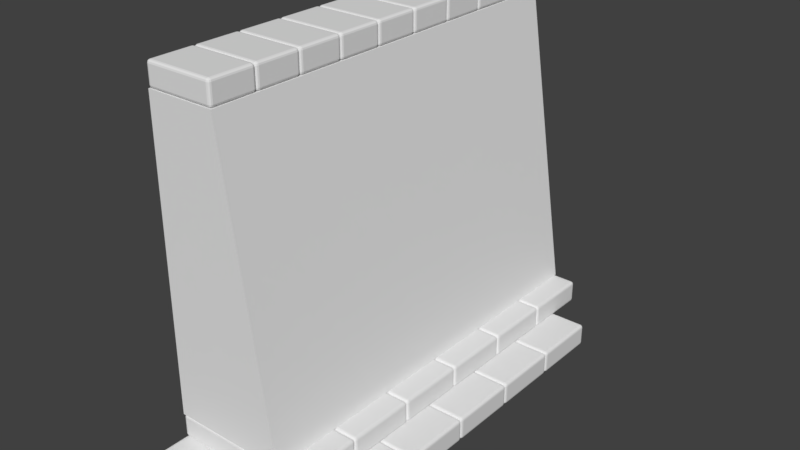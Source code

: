 # Source: WallSecondModular.blend  (saved by Blender 2.78.0; exported with 4.5.12 LTS)
import bpy
from mathutils import Matrix  # noqa: F401  (used for matrix-valued properties, if any)

bpy.ops.wm.read_factory_settings(use_empty=True)
scene = bpy.context.scene
scene.name = 'Scene'

# ---- collections
col_collection_1 = bpy.data.collections.new('Collection 1'); scene.collection.children.link(col_collection_1)

# ---- materials (node trees are filled in below, after node groups)
mat_material = bpy.data.materials.new('Material')
mat_material.alpha_threshold = 0.0
mat_material.use_transparent_shadow = False
mat_material.roughness = 0.5
mat_material.line_color = (0.0, 0.0, 0.0, 1.0)

# ---- material node trees

# ---- world
world_world = bpy.data.worlds.new('World'); scene.world = world_world
world_world.color = (0.05088, 0.05088, 0.05088)
world_world.use_sun_shadow = False
world_world.sun_shadow_jitter_overblur = 0.0
world_world.cycles.sampling_method = 'MANUAL'

# ---- meshes
me_cube_001 = bpy.data.meshes.new('Cube.001')
me_cube_001.from_pydata([(-1.937e-07, 1.8, 0.4), (-1.937e-07, -1.8, 0.4), (-1.0, -1.8, 0.4), (-1.0, 1.8, 0.4), (-0.4, 1.8, 3.0), (-0.4, -1.8, 3.0), (-1.0, -1.8, 3.0), (-1.0, 1.8, 3.0)], [], [(0, 1, 2, 3), (4, 7, 6, 5), (0, 4, 5, 1), (1, 5, 6, 2), (2, 6, 7, 3), (4, 0, 3, 7)])
me_cube_001.materials.append(mat_material)
me_cube_001.use_remesh_preserve_volume = False
me_cube_001.use_remesh_preserve_attributes = False
me_cube_001.use_mirror_vertex_groups = False
me_cube_001.update()
me_cube = bpy.data.meshes.new('Cube')
me_cube.from_pydata([(0.5, 0.3, 0.0), (0.5, -0.3, 0.0), (-1.0, -0.3, 0.0), (-1.0, 0.3, 0.0), (0.5, 0.3, 0.2), (0.5, -0.3, 0.2), (-1.0, -0.3, 0.2), (-1.0, 0.3, 0.2), (0.5, 0.9, 0.0), (0.5, 0.3, 0.0), (-1.0, 0.3, 0.0), (-1.0, 0.9, 0.0), (0.5, 0.9, 0.2), (0.5, 0.3, 0.2), (-1.0, 0.3, 0.2), (-1.0, 0.9, 0.2), (0.5, -0.3, 0.0), (0.5, -0.9, 0.0), (-1.0, -0.9, 0.0), (-1.0, -0.3, 0.0), (0.5, -0.3, 0.2), (0.5, -0.9, 0.2), (-1.0, -0.9, 0.2), (-1.0, -0.3, 0.2), (0.5, -0.9, 0.0), (0.5, -1.5, 0.0), (-1.0, -1.5, 0.0), (-1.0, -0.9, 0.0), (0.5, -0.9, 0.2), (0.5, -1.5, 0.2), (-1.0, -1.5, 0.2), (-1.0, -0.9, 0.2), (0.5, -1.5, 0.0), (0.5, -2.1, 0.0), (-1.0, -2.1, 0.0), (-1.0, -1.5, 0.0), (0.5, -1.5, 0.2), (0.5, -2.1, 0.2), (-1.0, -2.1, 0.2), (-1.0, -1.5, 0.2), (0.5, 1.5, 0.0), (0.5, 0.9, 0.0), (-1.0, 0.9, 0.0), (-1.0, 1.5, 0.0), (0.5, 1.5, 0.2), (0.5, 0.9, 0.2), (-1.0, 0.9, 0.2), (-1.0, 1.5, 0.2), (0.2, 1.8, 0.2), (0.2, 1.2, 0.2), (-1.0, 1.2, 0.2), (-1.0, 1.8, 0.2), (0.2, 1.8, 0.4), (0.2, 1.2, 0.4), (-1.0, 1.2, 0.4), (-1.0, 1.8, 0.4), (0.2, 1.2, 0.2), (0.2, 0.6, 0.2), (-1.0, 0.6, 0.2), (-1.0, 1.2, 0.2), (0.2, 1.2, 0.4), (0.2, 0.6, 0.4), (-1.0, 0.6, 0.4), (-1.0, 1.2, 0.4), (0.2, 0.6, 0.2), (0.2, 0.0, 0.2), (-1.0, 0.0, 0.2), (-1.0, 0.6, 0.2), (0.2, 0.6, 0.4), (0.2, -9.537e-07, 0.4), (-1.0, 0.0, 0.4), (-1.0, 0.6, 0.4), (0.2, -1.192e-07, 0.2), (0.2, -0.6, 0.2), (-1.0, -0.6, 0.2), (-1.0, 3.576e-07, 0.2), (0.2, -5.96e-07, 0.4), (0.2, -0.6, 0.4), (-1.0, -0.6, 0.4), (-1.0, -1.192e-07, 0.4), (0.2, -0.6, 0.2), (0.2, -1.2, 0.2), (-1.0, -1.2, 0.2), (-1.0, -0.6, 0.2), (0.2, -0.6, 0.4), (0.2, -1.2, 0.4), (-1.0, -1.2, 0.4), (-1.0, -0.6, 0.4), (0.2, -1.2, 0.2), (0.2, -1.8, 0.2), (-1.0, -1.8, 0.2), (-1.0, -1.2, 0.2), (0.2, -1.2, 0.4), (0.2, -1.8, 0.4), (-1.0, -1.8, 0.4), (-1.0, -1.2, 0.4), (-0.4, -1.8, 3.0), (-1.0, -1.8, 3.0), (-1.0, -1.4, 3.0), (-0.4, -1.4, 3.0), (-0.4, -1.8, 3.2), (-1.0, -1.8, 3.2), (-1.0, -1.4, 3.2), (-0.4, -1.4, 3.2), (-0.4, -1.4, 3.0), (-1.0, -1.4, 3.0), (-1.0, -1.0, 3.0), (-0.4, -1.0, 3.0), (-0.4, -1.4, 3.2), (-1.0, -1.4, 3.2), (-1.0, -1.0, 3.2), (-0.4, -1.0, 3.2), (-0.4, -1.0, 3.0), (-1.0, -1.0, 3.0), (-1.0, -0.6, 3.0), (-0.4, -0.6, 3.0), (-0.4, -1.0, 3.2), (-1.0, -1.0, 3.2), (-1.0, -0.6, 3.2), (-0.4, -0.6, 3.2), (-0.4, -0.6, 3.0), (-1.0, -0.6, 3.0), (-1.0, -0.2, 3.0), (-0.4, -0.2, 3.0), (-0.4, -0.6, 3.2), (-1.0, -0.6, 3.2), (-1.0, -0.2, 3.2), (-0.4, -0.2, 3.2), (-0.4, -0.2, 3.0), (-1.0, -0.2, 3.0), (-1.0, 0.2, 3.0), (-0.4, 0.2, 3.0), (-0.4, -0.2, 3.2), (-1.0, -0.2, 3.2), (-1.0, 0.2, 3.2), (-0.4, 0.2, 3.2), (-0.4, 0.2, 3.0), (-1.0, 0.2, 3.0), (-1.0, 0.6, 3.0), (-0.4, 0.6, 3.0), (-0.4, 0.2, 3.2), (-1.0, 0.2, 3.2), (-1.0, 0.6, 3.2), (-0.4, 0.6, 3.2), (-0.4, 0.6, 3.0), (-1.0, 0.6, 3.0), (-1.0, 1.0, 3.0), (-0.4, 1.0, 3.0), (-0.4, 0.6, 3.2), (-1.0, 0.6, 3.2), (-1.0, 1.0, 3.2), (-0.4, 1.0, 3.2), (-0.4, 1.0, 3.0), (-1.0, 1.0, 3.0), (-1.0, 1.4, 3.0), (-0.4, 1.4, 3.0), (-0.4, 1.0, 3.2), (-1.0, 1.0, 3.2), (-1.0, 1.4, 3.2), (-0.4, 1.4, 3.2), (-0.4, 1.4, 3.0), (-1.0, 1.4, 3.0), (-1.0, 1.8, 3.0), (-0.4, 1.8, 3.0), (-0.4, 1.4, 3.2), (-1.0, 1.4, 3.2), (-1.0, 1.8, 3.2), (-0.4, 1.8, 3.2)], [], [(0, 1, 2, 3), (4, 7, 6, 5), (0, 4, 5, 1), (1, 5, 6, 2), (2, 6, 7, 3), (4, 0, 3, 7), (8, 9, 10, 11), (12, 15, 14, 13), (8, 12, 13, 9), (9, 13, 14, 10), (10, 14, 15, 11), (12, 8, 11, 15), (16, 17, 18, 19), (20, 23, 22, 21), (16, 20, 21, 17), (17, 21, 22, 18), (18, 22, 23, 19), (20, 16, 19, 23), (24, 25, 26, 27), (28, 31, 30, 29), (24, 28, 29, 25), (25, 29, 30, 26), (26, 30, 31, 27), (28, 24, 27, 31), (32, 33, 34, 35), (36, 39, 38, 37), (32, 36, 37, 33), (33, 37, 38, 34), (34, 38, 39, 35), (36, 32, 35, 39), (40, 41, 42, 43), (44, 47, 46, 45), (40, 44, 45, 41), (41, 45, 46, 42), (42, 46, 47, 43), (44, 40, 43, 47), (48, 49, 50, 51), (52, 55, 54, 53), (48, 52, 53, 49), (49, 53, 54, 50), (50, 54, 55, 51), (52, 48, 51, 55), (56, 57, 58, 59), (60, 63, 62, 61), (56, 60, 61, 57), (57, 61, 62, 58), (58, 62, 63, 59), (60, 56, 59, 63), (64, 65, 66, 67), (68, 71, 70, 69), (64, 68, 69, 65), (65, 69, 70, 66), (66, 70, 71, 67), (68, 64, 67, 71), (72, 73, 74, 75), (76, 79, 78, 77), (72, 76, 77, 73), (73, 77, 78, 74), (74, 78, 79, 75), (76, 72, 75, 79), (80, 81, 82, 83), (84, 87, 86, 85), (80, 84, 85, 81), (81, 85, 86, 82), (82, 86, 87, 83), (84, 80, 83, 87), (88, 89, 90, 91), (92, 95, 94, 93), (88, 92, 93, 89), (89, 93, 94, 90), (90, 94, 95, 91), (92, 88, 91, 95), (96, 97, 98, 99), (100, 103, 102, 101), (96, 100, 101, 97), (97, 101, 102, 98), (98, 102, 103, 99), (100, 96, 99, 103), (104, 105, 106, 107), (108, 111, 110, 109), (104, 108, 109, 105), (105, 109, 110, 106), (106, 110, 111, 107), (108, 104, 107, 111), (112, 113, 114, 115), (116, 119, 118, 117), (112, 116, 117, 113), (113, 117, 118, 114), (114, 118, 119, 115), (116, 112, 115, 119), (120, 121, 122, 123), (124, 127, 126, 125), (120, 124, 125, 121), (121, 125, 126, 122), (122, 126, 127, 123), (124, 120, 123, 127), (128, 129, 130, 131), (132, 135, 134, 133), (128, 132, 133, 129), (129, 133, 134, 130), (130, 134, 135, 131), (132, 128, 131, 135), (136, 137, 138, 139), (140, 143, 142, 141), (136, 140, 141, 137), (137, 141, 142, 138), (138, 142, 143, 139), (140, 136, 139, 143), (144, 145, 146, 147), (148, 151, 150, 149), (144, 148, 149, 145), (145, 149, 150, 146), (146, 150, 151, 147), (148, 144, 147, 151), (152, 153, 154, 155), (156, 159, 158, 157), (152, 156, 157, 153), (153, 157, 158, 154), (154, 158, 159, 155), (156, 152, 155, 159), (160, 161, 162, 163), (164, 167, 166, 165), (160, 164, 165, 161), (161, 165, 166, 162), (162, 166, 167, 163), (164, 160, 163, 167)])
me_cube.materials.append(mat_material)
me_cube.use_remesh_preserve_volume = False
me_cube.use_remesh_preserve_attributes = False
me_cube.use_mirror_vertex_groups = False
me_cube.update()

# ---- objects
ob_cube_001 = bpy.data.objects.new('Cube.001', me_cube_001)
ob_cube = bpy.data.objects.new('Cube', me_cube)

# ---- transforms, parenting, visibility, modifiers, constraints
ob_cube_001.location = (0.0, 0.0, 0.0)
ob_cube_001.lock_rotations_4d = False
ob_cube_001.empty_display_type = 'ARROWS'
ob_cube_001.lineart.crease_threshold = 0.0
ob_cube.location = (0.0, 0.0, 0.0)
ob_cube.lock_rotations_4d = False
ob_cube.empty_display_type = 'ARROWS'
ob_cube.lineart.crease_threshold = 0.0
_m = ob_cube.modifiers.new('Bevel', 'BEVEL')
_m.width = 0.025
_m.width_pct = 0.025
_m.segments = 3
_m.limit_method = 'NONE'
_m.spread = 0.0

# ---- collection membership
col_collection_1.objects.link(ob_cube_001)
col_collection_1.objects.link(ob_cube)

# ---- scene / render settings (as saved in the file)
scene.frame_start = 1; scene.frame_end = 250; scene.frame_set(1)
scene.render.engine = 'BLENDER_EEVEE_NEXT'
scene.render.resolution_percentage = 50
scene.render.dither_intensity = 0.0
scene.cycles.use_denoising = False
scene.cycles.samples = 128
scene.cycles.sampling_pattern = 'TABULATED_SOBOL'
scene.cycles.light_sampling_threshold = 0.0
scene.cycles.use_adaptive_sampling = False
scene.cycles.use_light_tree = False
scene.cycles.blur_glossy = 0.0
scene.cycles.sample_clamp_indirect = 0.0
scene.view_settings.view_transform = 'Standard'
bpy.context.view_layer.update()

# ---- added for rendering (the .blend has no active camera and no usable light): camera, sun
cam_auto = bpy.data.cameras.new('AutoCamera')
cam_auto.lens = 50.0
cam_auto.sensor_width = 36.0
cam_auto.clip_end = 1000.0
ob_auto_camera = bpy.data.objects.new('AutoCamera', cam_auto)
scene.collection.objects.link(ob_auto_camera)
ob_auto_camera.location = (4.61953, -5.99344, 5.49562)
ob_auto_camera.rotation_euler = (1.09748, -7.21219e-08, 0.694738)
scene.camera = ob_auto_camera
light_auto_sun = bpy.data.lights.new('AutoSun', 'SUN')
light_auto_sun.energy = 3.0
light_auto_sun.angle = 0.0523599
ob_auto_sun = bpy.data.objects.new('AutoSun', light_auto_sun)
scene.collection.objects.link(ob_auto_sun)
ob_auto_sun.rotation_euler = (0.872665, 0.174533, 0.523599)
bpy.context.view_layer.update()
